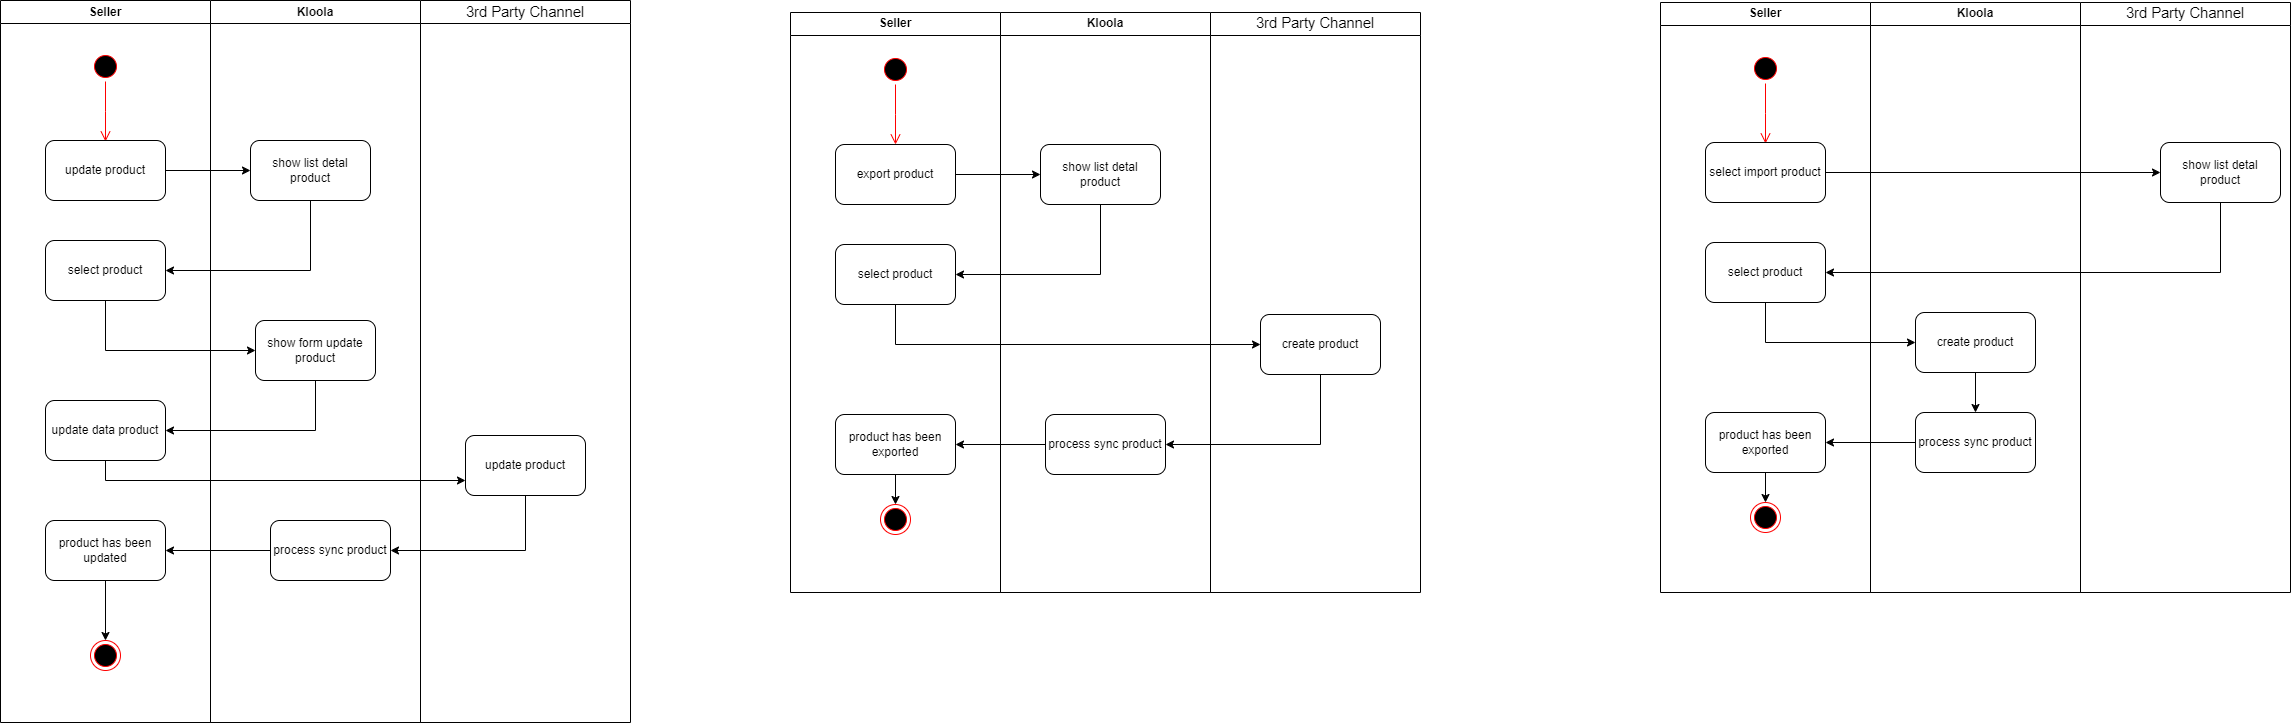

The diagram above was exported from draw.io. Its source (the exported page's mxGraphModel, read from the mxfile embedded in the PNG):
<mxGraphModel dx="2600" dy="942" grid="1" gridSize="10" guides="1" tooltips="1" connect="1" arrows="1" fold="1" page="1" pageScale="1" pageWidth="850" pageHeight="1100" math="0" shadow="0">
  <root>
    <mxCell id="0" />
    <mxCell id="1" parent="0" />
    <mxCell id="M6JdctJgYzPKGqauR4Je-1" value="Seller" style="swimlane;whiteSpace=wrap;html=1;" vertex="1" parent="1">
      <mxGeometry x="110" y="60" width="210" height="580" as="geometry" />
    </mxCell>
    <mxCell id="M6JdctJgYzPKGqauR4Je-2" value="" style="ellipse;html=1;shape=startState;fillColor=#000000;strokeColor=#ff0000;" vertex="1" parent="M6JdctJgYzPKGqauR4Je-1">
      <mxGeometry x="90" y="42" width="30" height="30" as="geometry" />
    </mxCell>
    <mxCell id="M6JdctJgYzPKGqauR4Je-3" value="" style="edgeStyle=orthogonalEdgeStyle;html=1;verticalAlign=bottom;endArrow=open;endSize=8;strokeColor=#ff0000;rounded=0;" edge="1" parent="M6JdctJgYzPKGqauR4Je-1" source="M6JdctJgYzPKGqauR4Je-2">
      <mxGeometry relative="1" as="geometry">
        <mxPoint x="105" y="132" as="targetPoint" />
      </mxGeometry>
    </mxCell>
    <mxCell id="jLs6LXIwuHrXibUG_P2E-5" value="export product" style="rounded=1;whiteSpace=wrap;html=1;" vertex="1" parent="M6JdctJgYzPKGqauR4Je-1">
      <mxGeometry x="45" y="132" width="120" height="60" as="geometry" />
    </mxCell>
    <mxCell id="jLs6LXIwuHrXibUG_P2E-8" value="select product" style="rounded=1;whiteSpace=wrap;html=1;" vertex="1" parent="M6JdctJgYzPKGqauR4Je-1">
      <mxGeometry x="45" y="232" width="120" height="60" as="geometry" />
    </mxCell>
    <mxCell id="M6JdctJgYzPKGqauR4Je-10" value="" style="ellipse;html=1;shape=endState;fillColor=#000000;strokeColor=#ff0000;" vertex="1" parent="M6JdctJgYzPKGqauR4Je-1">
      <mxGeometry x="90" y="492" width="30" height="30" as="geometry" />
    </mxCell>
    <mxCell id="jLs6LXIwuHrXibUG_P2E-22" style="edgeStyle=orthogonalEdgeStyle;rounded=0;orthogonalLoop=1;jettySize=auto;html=1;exitX=0.5;exitY=1;exitDx=0;exitDy=0;entryX=0.5;entryY=0;entryDx=0;entryDy=0;" edge="1" parent="M6JdctJgYzPKGqauR4Je-1" source="jLs6LXIwuHrXibUG_P2E-20" target="M6JdctJgYzPKGqauR4Je-10">
      <mxGeometry relative="1" as="geometry" />
    </mxCell>
    <mxCell id="jLs6LXIwuHrXibUG_P2E-20" value="product has been exported" style="rounded=1;whiteSpace=wrap;html=1;" vertex="1" parent="M6JdctJgYzPKGqauR4Je-1">
      <mxGeometry x="45" y="402" width="120" height="60" as="geometry" />
    </mxCell>
    <mxCell id="M6JdctJgYzPKGqauR4Je-6" value="Kloola" style="swimlane;whiteSpace=wrap;html=1;" vertex="1" parent="1">
      <mxGeometry x="320" y="60" width="210" height="580" as="geometry" />
    </mxCell>
    <mxCell id="jLs6LXIwuHrXibUG_P2E-7" value="show list detal product" style="rounded=1;whiteSpace=wrap;html=1;" vertex="1" parent="M6JdctJgYzPKGqauR4Je-6">
      <mxGeometry x="40" y="132" width="120" height="60" as="geometry" />
    </mxCell>
    <mxCell id="jLs6LXIwuHrXibUG_P2E-18" value="process sync product" style="rounded=1;whiteSpace=wrap;html=1;" vertex="1" parent="M6JdctJgYzPKGqauR4Je-6">
      <mxGeometry x="45" y="402" width="120" height="60" as="geometry" />
    </mxCell>
    <mxCell id="M6JdctJgYzPKGqauR4Je-11" value="&lt;span id=&quot;docs-internal-guid-9b4d634c-7fff-f28b-1485-debbb7d72c02&quot; style=&quot;font-weight:normal;&quot;&gt;&lt;span style=&quot;font-size: 11pt; font-family: Arial, sans-serif; background-color: transparent; font-variant-numeric: normal; font-variant-east-asian: normal; font-variant-alternates: normal; font-variant-position: normal; vertical-align: baseline; white-space-collapse: preserve;&quot;&gt;3rd Party Channel&lt;/span&gt;&lt;/span&gt;" style="swimlane;whiteSpace=wrap;html=1;startSize=23;" vertex="1" parent="1">
      <mxGeometry x="530" y="60" width="210" height="580" as="geometry" />
    </mxCell>
    <mxCell id="jLs6LXIwuHrXibUG_P2E-12" value="create product" style="rounded=1;whiteSpace=wrap;html=1;" vertex="1" parent="M6JdctJgYzPKGqauR4Je-11">
      <mxGeometry x="50" y="302" width="120" height="60" as="geometry" />
    </mxCell>
    <mxCell id="jLs6LXIwuHrXibUG_P2E-9" style="edgeStyle=orthogonalEdgeStyle;rounded=0;orthogonalLoop=1;jettySize=auto;html=1;exitX=1;exitY=0.5;exitDx=0;exitDy=0;entryX=0;entryY=0.5;entryDx=0;entryDy=0;" edge="1" parent="1" source="jLs6LXIwuHrXibUG_P2E-5" target="jLs6LXIwuHrXibUG_P2E-7">
      <mxGeometry relative="1" as="geometry" />
    </mxCell>
    <mxCell id="jLs6LXIwuHrXibUG_P2E-10" style="edgeStyle=orthogonalEdgeStyle;rounded=0;orthogonalLoop=1;jettySize=auto;html=1;exitX=0.5;exitY=1;exitDx=0;exitDy=0;entryX=1;entryY=0.5;entryDx=0;entryDy=0;" edge="1" parent="1" source="jLs6LXIwuHrXibUG_P2E-7" target="jLs6LXIwuHrXibUG_P2E-8">
      <mxGeometry relative="1" as="geometry" />
    </mxCell>
    <mxCell id="jLs6LXIwuHrXibUG_P2E-14" style="edgeStyle=orthogonalEdgeStyle;rounded=0;orthogonalLoop=1;jettySize=auto;html=1;exitX=0.5;exitY=1;exitDx=0;exitDy=0;entryX=0;entryY=0.5;entryDx=0;entryDy=0;" edge="1" parent="1" source="jLs6LXIwuHrXibUG_P2E-8" target="jLs6LXIwuHrXibUG_P2E-12">
      <mxGeometry relative="1" as="geometry">
        <mxPoint x="485" y="392" as="sourcePoint" />
      </mxGeometry>
    </mxCell>
    <mxCell id="jLs6LXIwuHrXibUG_P2E-19" style="edgeStyle=orthogonalEdgeStyle;rounded=0;orthogonalLoop=1;jettySize=auto;html=1;exitX=0.5;exitY=1;exitDx=0;exitDy=0;entryX=1;entryY=0.5;entryDx=0;entryDy=0;" edge="1" parent="1" source="jLs6LXIwuHrXibUG_P2E-12" target="jLs6LXIwuHrXibUG_P2E-18">
      <mxGeometry relative="1" as="geometry" />
    </mxCell>
    <mxCell id="jLs6LXIwuHrXibUG_P2E-21" style="edgeStyle=orthogonalEdgeStyle;rounded=0;orthogonalLoop=1;jettySize=auto;html=1;exitX=0;exitY=0.5;exitDx=0;exitDy=0;entryX=1;entryY=0.5;entryDx=0;entryDy=0;" edge="1" parent="1" source="jLs6LXIwuHrXibUG_P2E-18" target="jLs6LXIwuHrXibUG_P2E-20">
      <mxGeometry relative="1" as="geometry" />
    </mxCell>
    <mxCell id="jLs6LXIwuHrXibUG_P2E-23" value="Seller" style="swimlane;whiteSpace=wrap;html=1;" vertex="1" parent="1">
      <mxGeometry x="980" y="50" width="210" height="590" as="geometry" />
    </mxCell>
    <mxCell id="jLs6LXIwuHrXibUG_P2E-24" value="" style="ellipse;html=1;shape=startState;fillColor=#000000;strokeColor=#ff0000;" vertex="1" parent="jLs6LXIwuHrXibUG_P2E-23">
      <mxGeometry x="90" y="51" width="30" height="30" as="geometry" />
    </mxCell>
    <mxCell id="jLs6LXIwuHrXibUG_P2E-25" value="" style="edgeStyle=orthogonalEdgeStyle;html=1;verticalAlign=bottom;endArrow=open;endSize=8;strokeColor=#ff0000;rounded=0;" edge="1" parent="jLs6LXIwuHrXibUG_P2E-23" source="jLs6LXIwuHrXibUG_P2E-24">
      <mxGeometry relative="1" as="geometry">
        <mxPoint x="105" y="141" as="targetPoint" />
      </mxGeometry>
    </mxCell>
    <mxCell id="jLs6LXIwuHrXibUG_P2E-28" value="select import product" style="rounded=1;whiteSpace=wrap;html=1;" vertex="1" parent="jLs6LXIwuHrXibUG_P2E-23">
      <mxGeometry x="45" y="140" width="120" height="60" as="geometry" />
    </mxCell>
    <mxCell id="jLs6LXIwuHrXibUG_P2E-29" value="select product" style="rounded=1;whiteSpace=wrap;html=1;" vertex="1" parent="jLs6LXIwuHrXibUG_P2E-23">
      <mxGeometry x="45" y="240" width="120" height="60" as="geometry" />
    </mxCell>
    <mxCell id="jLs6LXIwuHrXibUG_P2E-30" value="" style="ellipse;html=1;shape=endState;fillColor=#000000;strokeColor=#ff0000;" vertex="1" parent="jLs6LXIwuHrXibUG_P2E-23">
      <mxGeometry x="90" y="500" width="30" height="30" as="geometry" />
    </mxCell>
    <mxCell id="jLs6LXIwuHrXibUG_P2E-31" style="edgeStyle=orthogonalEdgeStyle;rounded=0;orthogonalLoop=1;jettySize=auto;html=1;exitX=0.5;exitY=1;exitDx=0;exitDy=0;entryX=0.5;entryY=0;entryDx=0;entryDy=0;" edge="1" parent="jLs6LXIwuHrXibUG_P2E-23" source="jLs6LXIwuHrXibUG_P2E-32" target="jLs6LXIwuHrXibUG_P2E-30">
      <mxGeometry relative="1" as="geometry" />
    </mxCell>
    <mxCell id="jLs6LXIwuHrXibUG_P2E-32" value="product has been exported" style="rounded=1;whiteSpace=wrap;html=1;" vertex="1" parent="jLs6LXIwuHrXibUG_P2E-23">
      <mxGeometry x="45" y="410" width="120" height="60" as="geometry" />
    </mxCell>
    <mxCell id="jLs6LXIwuHrXibUG_P2E-33" value="Kloola" style="swimlane;whiteSpace=wrap;html=1;" vertex="1" parent="1">
      <mxGeometry x="1190" y="50" width="210" height="590" as="geometry" />
    </mxCell>
    <mxCell id="jLs6LXIwuHrXibUG_P2E-46" style="edgeStyle=orthogonalEdgeStyle;rounded=0;orthogonalLoop=1;jettySize=auto;html=1;exitX=0.5;exitY=1;exitDx=0;exitDy=0;entryX=0.5;entryY=0;entryDx=0;entryDy=0;" edge="1" parent="jLs6LXIwuHrXibUG_P2E-33" source="jLs6LXIwuHrXibUG_P2E-35" target="jLs6LXIwuHrXibUG_P2E-36">
      <mxGeometry relative="1" as="geometry" />
    </mxCell>
    <mxCell id="jLs6LXIwuHrXibUG_P2E-35" value="create product" style="rounded=1;whiteSpace=wrap;html=1;" vertex="1" parent="jLs6LXIwuHrXibUG_P2E-33">
      <mxGeometry x="45" y="310" width="120" height="60" as="geometry" />
    </mxCell>
    <mxCell id="jLs6LXIwuHrXibUG_P2E-36" value="process sync product" style="rounded=1;whiteSpace=wrap;html=1;" vertex="1" parent="jLs6LXIwuHrXibUG_P2E-33">
      <mxGeometry x="45" y="410" width="120" height="60" as="geometry" />
    </mxCell>
    <mxCell id="jLs6LXIwuHrXibUG_P2E-37" value="&lt;span id=&quot;docs-internal-guid-9b4d634c-7fff-f28b-1485-debbb7d72c02&quot; style=&quot;font-weight:normal;&quot;&gt;&lt;span style=&quot;font-size: 11pt; font-family: Arial, sans-serif; background-color: transparent; font-variant-numeric: normal; font-variant-east-asian: normal; font-variant-alternates: normal; font-variant-position: normal; vertical-align: baseline; white-space-collapse: preserve;&quot;&gt;3rd Party Channel&lt;/span&gt;&lt;/span&gt;" style="swimlane;whiteSpace=wrap;html=1;startSize=23;" vertex="1" parent="1">
      <mxGeometry x="1400" y="50" width="210" height="590" as="geometry" />
    </mxCell>
    <mxCell id="jLs6LXIwuHrXibUG_P2E-34" value="show list detal product" style="rounded=1;whiteSpace=wrap;html=1;" vertex="1" parent="jLs6LXIwuHrXibUG_P2E-37">
      <mxGeometry x="80" y="140" width="120" height="60" as="geometry" />
    </mxCell>
    <mxCell id="jLs6LXIwuHrXibUG_P2E-39" style="edgeStyle=orthogonalEdgeStyle;rounded=0;orthogonalLoop=1;jettySize=auto;html=1;exitX=1;exitY=0.5;exitDx=0;exitDy=0;entryX=0;entryY=0.5;entryDx=0;entryDy=0;" edge="1" parent="1" source="jLs6LXIwuHrXibUG_P2E-28" target="jLs6LXIwuHrXibUG_P2E-34">
      <mxGeometry relative="1" as="geometry" />
    </mxCell>
    <mxCell id="jLs6LXIwuHrXibUG_P2E-40" style="edgeStyle=orthogonalEdgeStyle;rounded=0;orthogonalLoop=1;jettySize=auto;html=1;exitX=0.5;exitY=1;exitDx=0;exitDy=0;entryX=1;entryY=0.5;entryDx=0;entryDy=0;" edge="1" parent="1" source="jLs6LXIwuHrXibUG_P2E-34" target="jLs6LXIwuHrXibUG_P2E-29">
      <mxGeometry relative="1" as="geometry" />
    </mxCell>
    <mxCell id="jLs6LXIwuHrXibUG_P2E-41" style="edgeStyle=orthogonalEdgeStyle;rounded=0;orthogonalLoop=1;jettySize=auto;html=1;exitX=0.5;exitY=1;exitDx=0;exitDy=0;entryX=0;entryY=0.5;entryDx=0;entryDy=0;" edge="1" parent="1" source="jLs6LXIwuHrXibUG_P2E-29" target="jLs6LXIwuHrXibUG_P2E-35">
      <mxGeometry relative="1" as="geometry" />
    </mxCell>
    <mxCell id="jLs6LXIwuHrXibUG_P2E-44" style="edgeStyle=orthogonalEdgeStyle;rounded=0;orthogonalLoop=1;jettySize=auto;html=1;exitX=0;exitY=0.5;exitDx=0;exitDy=0;entryX=1;entryY=0.5;entryDx=0;entryDy=0;" edge="1" parent="1" source="jLs6LXIwuHrXibUG_P2E-36" target="jLs6LXIwuHrXibUG_P2E-32">
      <mxGeometry relative="1" as="geometry" />
    </mxCell>
    <mxCell id="jLs6LXIwuHrXibUG_P2E-47" value="Seller" style="swimlane;whiteSpace=wrap;html=1;" vertex="1" parent="1">
      <mxGeometry x="-680" y="48" width="210" height="722" as="geometry" />
    </mxCell>
    <mxCell id="jLs6LXIwuHrXibUG_P2E-48" value="" style="ellipse;html=1;shape=startState;fillColor=#000000;strokeColor=#ff0000;" vertex="1" parent="jLs6LXIwuHrXibUG_P2E-47">
      <mxGeometry x="90" y="51" width="30" height="30" as="geometry" />
    </mxCell>
    <mxCell id="jLs6LXIwuHrXibUG_P2E-49" value="" style="edgeStyle=orthogonalEdgeStyle;html=1;verticalAlign=bottom;endArrow=open;endSize=8;strokeColor=#ff0000;rounded=0;" edge="1" parent="jLs6LXIwuHrXibUG_P2E-47" source="jLs6LXIwuHrXibUG_P2E-48">
      <mxGeometry relative="1" as="geometry">
        <mxPoint x="105" y="141" as="targetPoint" />
      </mxGeometry>
    </mxCell>
    <mxCell id="jLs6LXIwuHrXibUG_P2E-52" value="update product" style="rounded=1;whiteSpace=wrap;html=1;" vertex="1" parent="jLs6LXIwuHrXibUG_P2E-47">
      <mxGeometry x="45" y="140" width="120" height="60" as="geometry" />
    </mxCell>
    <mxCell id="jLs6LXIwuHrXibUG_P2E-53" value="select product" style="rounded=1;whiteSpace=wrap;html=1;" vertex="1" parent="jLs6LXIwuHrXibUG_P2E-47">
      <mxGeometry x="45" y="240" width="120" height="60" as="geometry" />
    </mxCell>
    <mxCell id="jLs6LXIwuHrXibUG_P2E-54" value="" style="ellipse;html=1;shape=endState;fillColor=#000000;strokeColor=#ff0000;" vertex="1" parent="jLs6LXIwuHrXibUG_P2E-47">
      <mxGeometry x="90" y="640" width="30" height="30" as="geometry" />
    </mxCell>
    <mxCell id="jLs6LXIwuHrXibUG_P2E-55" style="edgeStyle=orthogonalEdgeStyle;rounded=0;orthogonalLoop=1;jettySize=auto;html=1;exitX=0.5;exitY=1;exitDx=0;exitDy=0;entryX=0.5;entryY=0;entryDx=0;entryDy=0;" edge="1" parent="jLs6LXIwuHrXibUG_P2E-47" source="jLs6LXIwuHrXibUG_P2E-56" target="jLs6LXIwuHrXibUG_P2E-54">
      <mxGeometry relative="1" as="geometry" />
    </mxCell>
    <mxCell id="jLs6LXIwuHrXibUG_P2E-56" value="product has been updated" style="rounded=1;whiteSpace=wrap;html=1;" vertex="1" parent="jLs6LXIwuHrXibUG_P2E-47">
      <mxGeometry x="45" y="520" width="120" height="60" as="geometry" />
    </mxCell>
    <mxCell id="jLs6LXIwuHrXibUG_P2E-68" value="update data product" style="rounded=1;whiteSpace=wrap;html=1;" vertex="1" parent="jLs6LXIwuHrXibUG_P2E-47">
      <mxGeometry x="45" y="400" width="120" height="60" as="geometry" />
    </mxCell>
    <mxCell id="jLs6LXIwuHrXibUG_P2E-57" value="Kloola" style="swimlane;whiteSpace=wrap;html=1;" vertex="1" parent="1">
      <mxGeometry x="-470" y="48" width="210" height="722" as="geometry" />
    </mxCell>
    <mxCell id="jLs6LXIwuHrXibUG_P2E-58" value="show list detal product" style="rounded=1;whiteSpace=wrap;html=1;" vertex="1" parent="jLs6LXIwuHrXibUG_P2E-57">
      <mxGeometry x="40" y="140" width="120" height="60" as="geometry" />
    </mxCell>
    <mxCell id="jLs6LXIwuHrXibUG_P2E-59" value="process sync product" style="rounded=1;whiteSpace=wrap;html=1;" vertex="1" parent="jLs6LXIwuHrXibUG_P2E-57">
      <mxGeometry x="60" y="520" width="120" height="60" as="geometry" />
    </mxCell>
    <mxCell id="jLs6LXIwuHrXibUG_P2E-67" value="show form update product" style="rounded=1;whiteSpace=wrap;html=1;" vertex="1" parent="jLs6LXIwuHrXibUG_P2E-57">
      <mxGeometry x="45" y="320" width="120" height="60" as="geometry" />
    </mxCell>
    <mxCell id="jLs6LXIwuHrXibUG_P2E-60" value="&lt;span id=&quot;docs-internal-guid-9b4d634c-7fff-f28b-1485-debbb7d72c02&quot; style=&quot;font-weight:normal;&quot;&gt;&lt;span style=&quot;font-size: 11pt; font-family: Arial, sans-serif; background-color: transparent; font-variant-numeric: normal; font-variant-east-asian: normal; font-variant-alternates: normal; font-variant-position: normal; vertical-align: baseline; white-space-collapse: preserve;&quot;&gt;3rd Party Channel&lt;/span&gt;&lt;/span&gt;" style="swimlane;whiteSpace=wrap;html=1;startSize=23;" vertex="1" parent="1">
      <mxGeometry x="-260" y="48" width="210" height="722" as="geometry" />
    </mxCell>
    <mxCell id="jLs6LXIwuHrXibUG_P2E-61" value="update product" style="rounded=1;whiteSpace=wrap;html=1;" vertex="1" parent="jLs6LXIwuHrXibUG_P2E-60">
      <mxGeometry x="45" y="435" width="120" height="60" as="geometry" />
    </mxCell>
    <mxCell id="jLs6LXIwuHrXibUG_P2E-62" style="edgeStyle=orthogonalEdgeStyle;rounded=0;orthogonalLoop=1;jettySize=auto;html=1;exitX=1;exitY=0.5;exitDx=0;exitDy=0;entryX=0;entryY=0.5;entryDx=0;entryDy=0;" edge="1" parent="1" source="jLs6LXIwuHrXibUG_P2E-52" target="jLs6LXIwuHrXibUG_P2E-58">
      <mxGeometry relative="1" as="geometry" />
    </mxCell>
    <mxCell id="jLs6LXIwuHrXibUG_P2E-63" style="edgeStyle=orthogonalEdgeStyle;rounded=0;orthogonalLoop=1;jettySize=auto;html=1;exitX=0.5;exitY=1;exitDx=0;exitDy=0;entryX=1;entryY=0.5;entryDx=0;entryDy=0;" edge="1" parent="1" source="jLs6LXIwuHrXibUG_P2E-58" target="jLs6LXIwuHrXibUG_P2E-53">
      <mxGeometry relative="1" as="geometry" />
    </mxCell>
    <mxCell id="jLs6LXIwuHrXibUG_P2E-64" style="edgeStyle=orthogonalEdgeStyle;rounded=0;orthogonalLoop=1;jettySize=auto;html=1;exitX=0.5;exitY=1;exitDx=0;exitDy=0;entryX=0;entryY=0.5;entryDx=0;entryDy=0;" edge="1" parent="1" source="jLs6LXIwuHrXibUG_P2E-53" target="jLs6LXIwuHrXibUG_P2E-67">
      <mxGeometry relative="1" as="geometry">
        <mxPoint x="-305" y="390" as="sourcePoint" />
      </mxGeometry>
    </mxCell>
    <mxCell id="jLs6LXIwuHrXibUG_P2E-65" style="edgeStyle=orthogonalEdgeStyle;rounded=0;orthogonalLoop=1;jettySize=auto;html=1;exitX=0.5;exitY=1;exitDx=0;exitDy=0;entryX=1;entryY=0.5;entryDx=0;entryDy=0;" edge="1" parent="1" source="jLs6LXIwuHrXibUG_P2E-61" target="jLs6LXIwuHrXibUG_P2E-59">
      <mxGeometry relative="1" as="geometry" />
    </mxCell>
    <mxCell id="jLs6LXIwuHrXibUG_P2E-66" style="edgeStyle=orthogonalEdgeStyle;rounded=0;orthogonalLoop=1;jettySize=auto;html=1;exitX=0;exitY=0.5;exitDx=0;exitDy=0;entryX=1;entryY=0.5;entryDx=0;entryDy=0;" edge="1" parent="1" source="jLs6LXIwuHrXibUG_P2E-59" target="jLs6LXIwuHrXibUG_P2E-56">
      <mxGeometry relative="1" as="geometry" />
    </mxCell>
    <mxCell id="jLs6LXIwuHrXibUG_P2E-69" style="edgeStyle=orthogonalEdgeStyle;rounded=0;orthogonalLoop=1;jettySize=auto;html=1;exitX=0.5;exitY=1;exitDx=0;exitDy=0;entryX=1;entryY=0.5;entryDx=0;entryDy=0;" edge="1" parent="1" source="jLs6LXIwuHrXibUG_P2E-67" target="jLs6LXIwuHrXibUG_P2E-68">
      <mxGeometry relative="1" as="geometry" />
    </mxCell>
    <mxCell id="jLs6LXIwuHrXibUG_P2E-70" style="edgeStyle=orthogonalEdgeStyle;rounded=0;orthogonalLoop=1;jettySize=auto;html=1;exitX=0.5;exitY=1;exitDx=0;exitDy=0;entryX=0;entryY=0.75;entryDx=0;entryDy=0;" edge="1" parent="1" source="jLs6LXIwuHrXibUG_P2E-68" target="jLs6LXIwuHrXibUG_P2E-61">
      <mxGeometry relative="1" as="geometry" />
    </mxCell>
  </root>
</mxGraphModel>